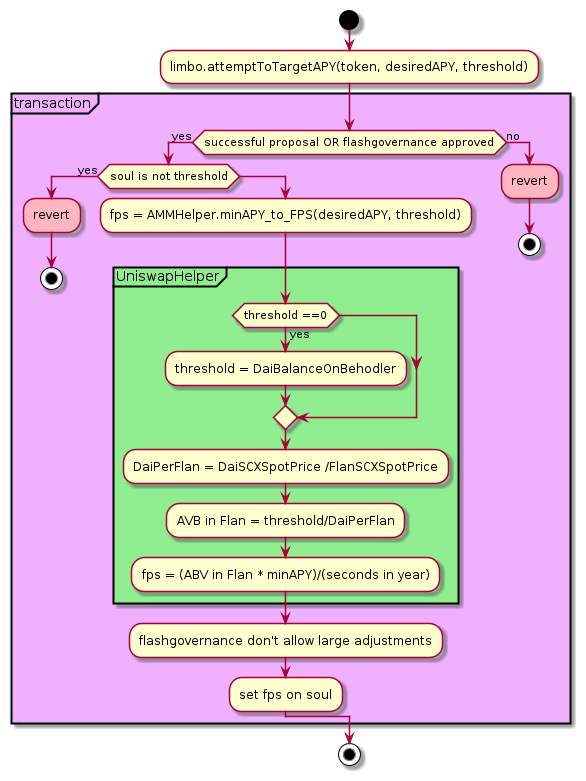

The diagram above was rendered by PlantUML. Its source (embedded in the PNG):
@startuml
!define yoghurt #eeb0ff
!define bluegrey #b2c0ed
start
:limbo.attemptToTargetAPY(token, desiredAPY, threshold);
partition yoghurt "transaction"{
    if(successful proposal OR flashgovernance approved) then (yes)
        if(soul is not threshold) then (yes)
            #lightpink:revert;
            stop
        else
            :fps = AMMHelper.minAPY_to_FPS(desiredAPY, threshold);
            partition #LightGreen "UniswapHelper"{
                if(threshold ==0) then (yes)
                    :threshold = DaiBalanceOnBehodler;
                endif
                :DaiPerFlan = DaiSCXSpotPrice /FlanSCXSpotPrice;
                :AVB in Flan = threshold/DaiPerFlan;
                :fps = (ABV in Flan * minAPY)/(seconds in year);
            }
            :flashgovernance don't allow large adjustments;
            :set fps on soul;
        endif
    else (no)
        #lightpink:revert;
        stop
    endif
}
stop
@enduml